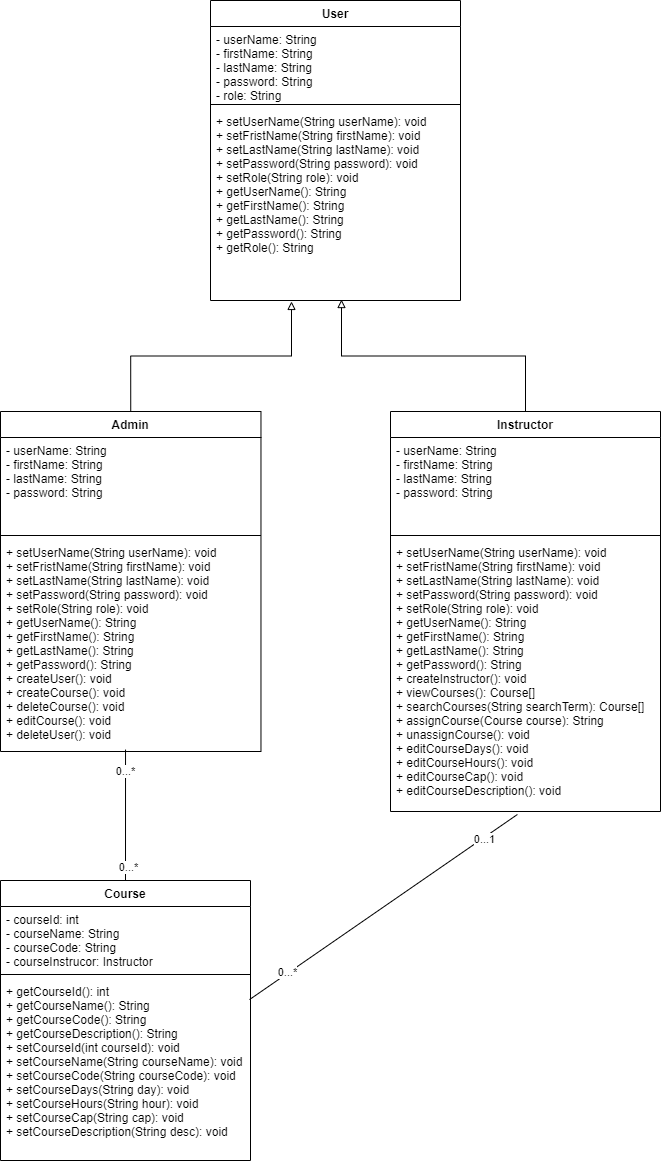

The diagram above was exported from draw.io. Its source (the exported page's mxGraphModel, read from the mxfile embedded in the PNG):
<mxGraphModel dx="1422" dy="1644" grid="1" gridSize="10" guides="1" tooltips="1" connect="1" arrows="1" fold="1" page="1" pageScale="1" pageWidth="1100" pageHeight="850" math="0" shadow="0">
  <root>
    <mxCell id="0" />
    <mxCell id="1" parent="0" />
    <mxCell id="efjI6rex59JiXMvfSxSB-30" style="edgeStyle=orthogonalEdgeStyle;rounded=0;orthogonalLoop=1;jettySize=auto;html=1;exitX=0.5;exitY=0;exitDx=0;exitDy=0;endArrow=block;endFill=0;entryX=0.324;entryY=1.005;entryDx=0;entryDy=0;entryPerimeter=0;" parent="1" source="efjI6rex59JiXMvfSxSB-1" target="efjI6rex59JiXMvfSxSB-24" edge="1">
      <mxGeometry relative="1" as="geometry">
        <mxPoint x="390" y="180" as="targetPoint" />
      </mxGeometry>
    </mxCell>
    <mxCell id="efjI6rex59JiXMvfSxSB-1" value="Admin" style="swimlane;fontStyle=1;align=center;verticalAlign=top;childLayout=stackLayout;horizontal=1;startSize=26;horizontalStack=0;resizeParent=1;resizeParentMax=0;resizeLast=0;collapsible=1;marginBottom=0;" parent="1" vertex="1">
      <mxGeometry x="100" y="271" width="260.47" height="340" as="geometry" />
    </mxCell>
    <mxCell id="efjI6rex59JiXMvfSxSB-2" value="- userName: String&#10;- firstName: String&#10;- lastName: String&#10;- password: String" style="text;strokeColor=none;fillColor=none;align=left;verticalAlign=top;spacingLeft=4;spacingRight=4;overflow=hidden;rotatable=0;points=[[0,0.5],[1,0.5]];portConstraint=eastwest;" parent="efjI6rex59JiXMvfSxSB-1" vertex="1">
      <mxGeometry y="26" width="260.47" height="94" as="geometry" />
    </mxCell>
    <mxCell id="efjI6rex59JiXMvfSxSB-3" value="" style="line;strokeWidth=1;fillColor=none;align=left;verticalAlign=middle;spacingTop=-1;spacingLeft=3;spacingRight=3;rotatable=0;labelPosition=right;points=[];portConstraint=eastwest;" parent="efjI6rex59JiXMvfSxSB-1" vertex="1">
      <mxGeometry y="120" width="260.47" height="8" as="geometry" />
    </mxCell>
    <mxCell id="efjI6rex59JiXMvfSxSB-4" value="+ setUserName(String userName): void&#10;+ setFristName(String firstName): void&#10;+ setLastName(String lastName): void&#10;+ setPassword(String password): void&#10;+ setRole(String role): void&#10;+ getUserName(): String&#10;+ getFirstName(): String&#10;+ getLastName(): String&#10;+ getPassword(): String&#10;+ createUser(): void&#10;+ createCourse(): void&#10;+ deleteCourse(): void&#10;+ editCourse(): void&#10;+ deleteUser(): void&#10;" style="text;strokeColor=none;fillColor=none;align=left;verticalAlign=top;spacingLeft=4;spacingRight=4;overflow=hidden;rotatable=0;points=[[0,0.5],[1,0.5]];portConstraint=eastwest;" parent="efjI6rex59JiXMvfSxSB-1" vertex="1">
      <mxGeometry y="128" width="260.47" height="212" as="geometry" />
    </mxCell>
    <mxCell id="efjI6rex59JiXMvfSxSB-31" style="edgeStyle=orthogonalEdgeStyle;rounded=0;orthogonalLoop=1;jettySize=auto;html=1;exitX=0.5;exitY=0;exitDx=0;exitDy=0;entryX=0.524;entryY=0.995;entryDx=0;entryDy=0;entryPerimeter=0;endArrow=block;endFill=0;" parent="1" source="efjI6rex59JiXMvfSxSB-9" target="efjI6rex59JiXMvfSxSB-24" edge="1">
      <mxGeometry relative="1" as="geometry" />
    </mxCell>
    <mxCell id="efjI6rex59JiXMvfSxSB-9" value="Instructor" style="swimlane;fontStyle=1;align=center;verticalAlign=top;childLayout=stackLayout;horizontal=1;startSize=26;horizontalStack=0;resizeParent=1;resizeParentMax=0;resizeLast=0;collapsible=1;marginBottom=0;" parent="1" vertex="1">
      <mxGeometry x="490" y="271" width="270" height="400" as="geometry" />
    </mxCell>
    <mxCell id="efjI6rex59JiXMvfSxSB-10" value="- userName: String&#10;- firstName: String&#10;- lastName: String&#10;- password: String" style="text;strokeColor=none;fillColor=none;align=left;verticalAlign=top;spacingLeft=4;spacingRight=4;overflow=hidden;rotatable=0;points=[[0,0.5],[1,0.5]];portConstraint=eastwest;" parent="efjI6rex59JiXMvfSxSB-9" vertex="1">
      <mxGeometry y="26" width="270" height="94" as="geometry" />
    </mxCell>
    <mxCell id="efjI6rex59JiXMvfSxSB-11" value="" style="line;strokeWidth=1;fillColor=none;align=left;verticalAlign=middle;spacingTop=-1;spacingLeft=3;spacingRight=3;rotatable=0;labelPosition=right;points=[];portConstraint=eastwest;" parent="efjI6rex59JiXMvfSxSB-9" vertex="1">
      <mxGeometry y="120" width="270" height="8" as="geometry" />
    </mxCell>
    <mxCell id="efjI6rex59JiXMvfSxSB-12" value="+ setUserName(String userName): void&#10;+ setFristName(String firstName): void&#10;+ setLastName(String lastName): void&#10;+ setPassword(String password): void&#10;+ setRole(String role): void&#10;+ getUserName(): String&#10;+ getFirstName(): String&#10;+ getLastName(): String&#10;+ getPassword(): String&#10;+ createInstructor(): void&#10;+ viewCourses(): Course[]&#10;+ searchCourses(String searchTerm): Course[]&#10;+ assignCourse(Course course): String&#10;+ unassignCourse(): void&#10;+ editCourseDays(): void&#10;+ editCourseHours(): void&#10;+ editCourseCap(): void&#10;+ editCourseDescription(): void&#10;" style="text;strokeColor=none;fillColor=none;align=left;verticalAlign=top;spacingLeft=4;spacingRight=4;overflow=hidden;rotatable=0;points=[[0,0.5],[1,0.5]];portConstraint=eastwest;" parent="efjI6rex59JiXMvfSxSB-9" vertex="1">
      <mxGeometry y="128" width="270" height="272" as="geometry" />
    </mxCell>
    <mxCell id="efjI6rex59JiXMvfSxSB-21" value="User" style="swimlane;fontStyle=1;align=center;verticalAlign=top;childLayout=stackLayout;horizontal=1;startSize=26;horizontalStack=0;resizeParent=1;resizeParentMax=0;resizeLast=0;collapsible=1;marginBottom=0;" parent="1" vertex="1">
      <mxGeometry x="310" y="-140" width="250" height="300" as="geometry" />
    </mxCell>
    <mxCell id="efjI6rex59JiXMvfSxSB-22" value="- userName: String&#10;- firstName: String&#10;- lastName: String&#10;- password: String&#10;- role: String" style="text;strokeColor=none;fillColor=none;align=left;verticalAlign=top;spacingLeft=4;spacingRight=4;overflow=hidden;rotatable=0;points=[[0,0.5],[1,0.5]];portConstraint=eastwest;" parent="efjI6rex59JiXMvfSxSB-21" vertex="1">
      <mxGeometry y="26" width="250" height="74" as="geometry" />
    </mxCell>
    <mxCell id="efjI6rex59JiXMvfSxSB-23" value="" style="line;strokeWidth=1;fillColor=none;align=left;verticalAlign=middle;spacingTop=-1;spacingLeft=3;spacingRight=3;rotatable=0;labelPosition=right;points=[];portConstraint=eastwest;" parent="efjI6rex59JiXMvfSxSB-21" vertex="1">
      <mxGeometry y="100" width="250" height="8" as="geometry" />
    </mxCell>
    <mxCell id="efjI6rex59JiXMvfSxSB-24" value="+ setUserName(String userName): void&#10;+ setFristName(String firstName): void&#10;+ setLastName(String lastName): void&#10;+ setPassword(String password): void&#10;+ setRole(String role): void&#10;+ getUserName(): String&#10;+ getFirstName(): String&#10;+ getLastName(): String&#10;+ getPassword(): String&#10;+ getRole(): String&#10;" style="text;strokeColor=none;fillColor=none;align=left;verticalAlign=top;spacingLeft=4;spacingRight=4;overflow=hidden;rotatable=0;points=[[0,0.5],[1,0.5]];portConstraint=eastwest;" parent="efjI6rex59JiXMvfSxSB-21" vertex="1">
      <mxGeometry y="108" width="250" height="192" as="geometry" />
    </mxCell>
    <mxCell id="efjI6rex59JiXMvfSxSB-25" value="Course" style="swimlane;fontStyle=1;align=center;verticalAlign=top;childLayout=stackLayout;horizontal=1;startSize=26;horizontalStack=0;resizeParent=1;resizeParentMax=0;resizeLast=0;collapsible=1;marginBottom=0;" parent="1" vertex="1">
      <mxGeometry x="100" y="740" width="250" height="280" as="geometry" />
    </mxCell>
    <mxCell id="efjI6rex59JiXMvfSxSB-26" value="- courseId: int&#10;- courseName: String&#10;- courseCode: String&#10;- courseInstrucor: Instructor" style="text;strokeColor=none;fillColor=none;align=left;verticalAlign=top;spacingLeft=4;spacingRight=4;overflow=hidden;rotatable=0;points=[[0,0.5],[1,0.5]];portConstraint=eastwest;" parent="efjI6rex59JiXMvfSxSB-25" vertex="1">
      <mxGeometry y="26" width="250" height="64" as="geometry" />
    </mxCell>
    <mxCell id="efjI6rex59JiXMvfSxSB-27" value="" style="line;strokeWidth=1;fillColor=none;align=left;verticalAlign=middle;spacingTop=-1;spacingLeft=3;spacingRight=3;rotatable=0;labelPosition=right;points=[];portConstraint=eastwest;" parent="efjI6rex59JiXMvfSxSB-25" vertex="1">
      <mxGeometry y="90" width="250" height="8" as="geometry" />
    </mxCell>
    <mxCell id="efjI6rex59JiXMvfSxSB-28" value="+ getCourseId(): int&#10;+ getCourseName(): String&#10;+ getCourseCode(): String&#10;+ getCourseDescription(): String&#10;+ setCourseId(int courseId): void&#10;+ setCourseName(String courseName): void&#10;+ setCourseCode(String courseCode): void&#10;+ setCourseDays(String day): void&#10;+ setCourseHours(String hour): void&#10;+ setCourseCap(String cap): void&#10;+ setCourseDescription(String desc): void&#10;&#10; " style="text;strokeColor=none;fillColor=none;align=left;verticalAlign=top;spacingLeft=4;spacingRight=4;overflow=hidden;rotatable=0;points=[[0,0.5],[1,0.5]];portConstraint=eastwest;" parent="efjI6rex59JiXMvfSxSB-25" vertex="1">
      <mxGeometry y="98" width="250" height="182" as="geometry" />
    </mxCell>
    <mxCell id="efjI6rex59JiXMvfSxSB-32" value="" style="endArrow=none;html=1;rounded=0;exitX=0.5;exitY=0;exitDx=0;exitDy=0;entryX=0.48;entryY=0.991;entryDx=0;entryDy=0;entryPerimeter=0;" parent="1" source="efjI6rex59JiXMvfSxSB-25" target="efjI6rex59JiXMvfSxSB-4" edge="1">
      <mxGeometry width="50" height="50" relative="1" as="geometry">
        <mxPoint x="260" y="710" as="sourcePoint" />
        <mxPoint x="310" y="660" as="targetPoint" />
      </mxGeometry>
    </mxCell>
    <mxCell id="efjI6rex59JiXMvfSxSB-33" value="0...*" style="edgeLabel;html=1;align=center;verticalAlign=middle;resizable=0;points=[];" parent="efjI6rex59JiXMvfSxSB-32" connectable="0" vertex="1">
      <mxGeometry x="0.6653" y="1" relative="1" as="geometry">
        <mxPoint as="offset" />
      </mxGeometry>
    </mxCell>
    <mxCell id="efjI6rex59JiXMvfSxSB-34" value="0...*" style="edgeLabel;html=1;align=center;verticalAlign=middle;resizable=0;points=[];" parent="efjI6rex59JiXMvfSxSB-32" connectable="0" vertex="1">
      <mxGeometry x="-0.7861" y="-2" relative="1" as="geometry">
        <mxPoint as="offset" />
      </mxGeometry>
    </mxCell>
    <mxCell id="efjI6rex59JiXMvfSxSB-36" value="" style="endArrow=none;html=1;rounded=0;exitX=0.996;exitY=0.116;exitDx=0;exitDy=0;exitPerimeter=0;entryX=0.47;entryY=1.011;entryDx=0;entryDy=0;entryPerimeter=0;" parent="1" source="efjI6rex59JiXMvfSxSB-28" target="efjI6rex59JiXMvfSxSB-12" edge="1">
      <mxGeometry width="50" height="50" relative="1" as="geometry">
        <mxPoint x="530" y="840" as="sourcePoint" />
        <mxPoint x="580" y="790" as="targetPoint" />
      </mxGeometry>
    </mxCell>
    <mxCell id="efjI6rex59JiXMvfSxSB-37" value="0...1" style="edgeLabel;html=1;align=center;verticalAlign=middle;resizable=0;points=[];" parent="efjI6rex59JiXMvfSxSB-36" connectable="0" vertex="1">
      <mxGeometry x="0.7448" y="-1" relative="1" as="geometry">
        <mxPoint as="offset" />
      </mxGeometry>
    </mxCell>
    <mxCell id="efjI6rex59JiXMvfSxSB-38" value="0...*" style="edgeLabel;html=1;align=center;verticalAlign=middle;resizable=0;points=[];" parent="efjI6rex59JiXMvfSxSB-36" connectable="0" vertex="1">
      <mxGeometry x="-0.7098" y="2" relative="1" as="geometry">
        <mxPoint y="1" as="offset" />
      </mxGeometry>
    </mxCell>
  </root>
</mxGraphModel>